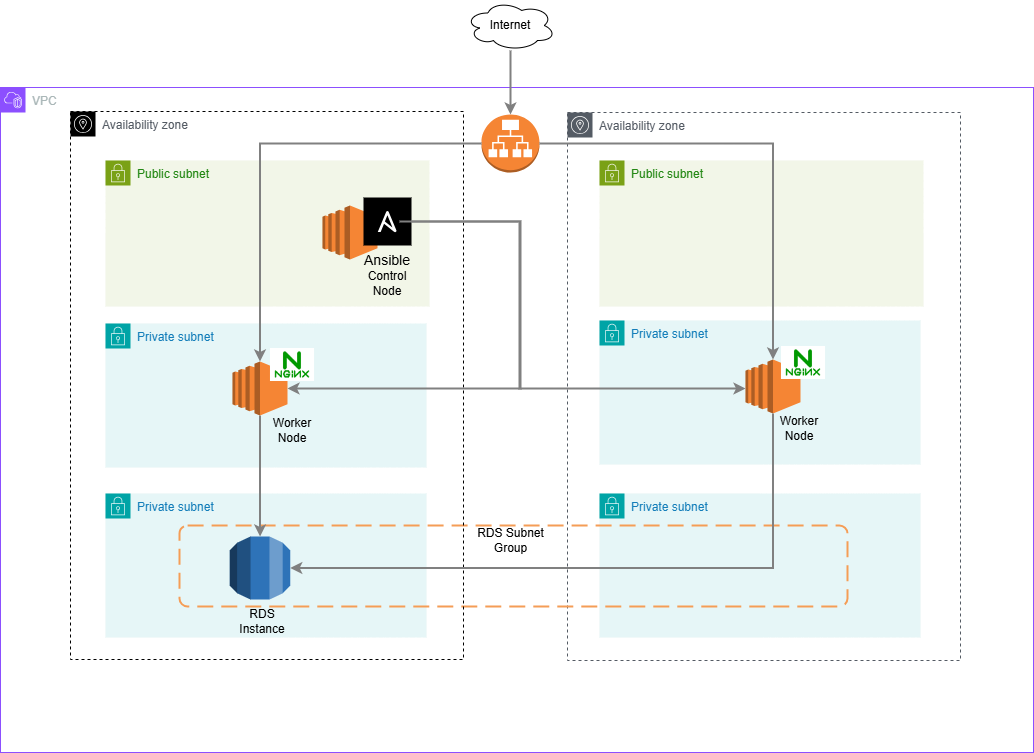

The diagram above was exported from draw.io. Its source (the exported page's mxGraphModel, read from the mxfile embedded in the PNG):
<mxGraphModel dx="1450" dy="957" grid="0" gridSize="10" guides="1" tooltips="1" connect="1" arrows="1" fold="1" page="0" pageScale="1" pageWidth="850" pageHeight="1100" math="0" shadow="0">
  <root>
    <mxCell id="0" />
    <mxCell id="1" parent="0" />
    <mxCell id="Uwg6CEWC8zF4oLfZhFwK-1" value="VPC" style="points=[[0,0],[0.25,0],[0.5,0],[0.75,0],[1,0],[1,0.25],[1,0.5],[1,0.75],[1,1],[0.75,1],[0.5,1],[0.25,1],[0,1],[0,0.75],[0,0.5],[0,0.25]];outlineConnect=0;gradientColor=none;html=1;whiteSpace=wrap;fontSize=12;fontStyle=0;container=1;pointerEvents=0;collapsible=0;recursiveResize=0;shape=mxgraph.aws4.group;grIcon=mxgraph.aws4.group_vpc2;strokeColor=#8C4FFF;fillColor=none;verticalAlign=top;align=left;spacingLeft=30;fontColor=#AAB7B8;dashed=0;" vertex="1" parent="1">
      <mxGeometry x="-86" y="17" width="1033" height="665" as="geometry" />
    </mxCell>
    <mxCell id="Uwg6CEWC8zF4oLfZhFwK-2" value="Public subnet" style="points=[[0,0],[0.25,0],[0.5,0],[0.75,0],[1,0],[1,0.25],[1,0.5],[1,0.75],[1,1],[0.75,1],[0.5,1],[0.25,1],[0,1],[0,0.75],[0,0.5],[0,0.25]];outlineConnect=0;gradientColor=none;html=1;whiteSpace=wrap;fontSize=12;fontStyle=0;container=1;pointerEvents=0;collapsible=0;recursiveResize=0;shape=mxgraph.aws4.group;grIcon=mxgraph.aws4.group_security_group;grStroke=0;strokeColor=#7AA116;fillColor=#F2F6E8;verticalAlign=top;align=left;spacingLeft=30;fontColor=#248814;dashed=0;" vertex="1" parent="Uwg6CEWC8zF4oLfZhFwK-1">
      <mxGeometry x="105" y="73" width="324" height="146" as="geometry" />
    </mxCell>
    <mxCell id="Uwg6CEWC8zF4oLfZhFwK-3" value="Public subnet" style="points=[[0,0],[0.25,0],[0.5,0],[0.75,0],[1,0],[1,0.25],[1,0.5],[1,0.75],[1,1],[0.75,1],[0.5,1],[0.25,1],[0,1],[0,0.75],[0,0.5],[0,0.25]];outlineConnect=0;gradientColor=none;html=1;whiteSpace=wrap;fontSize=12;fontStyle=0;container=1;pointerEvents=0;collapsible=0;recursiveResize=0;shape=mxgraph.aws4.group;grIcon=mxgraph.aws4.group_security_group;grStroke=0;strokeColor=#7AA116;fillColor=#F2F6E8;verticalAlign=top;align=left;spacingLeft=30;fontColor=#248814;dashed=0;" vertex="1" parent="Uwg6CEWC8zF4oLfZhFwK-1">
      <mxGeometry x="599" y="73" width="324" height="146" as="geometry" />
    </mxCell>
    <mxCell id="Uwg6CEWC8zF4oLfZhFwK-4" value="Private subnet" style="points=[[0,0],[0.25,0],[0.5,0],[0.75,0],[1,0],[1,0.25],[1,0.5],[1,0.75],[1,1],[0.75,1],[0.5,1],[0.25,1],[0,1],[0,0.75],[0,0.5],[0,0.25]];outlineConnect=0;gradientColor=none;html=1;whiteSpace=wrap;fontSize=12;fontStyle=0;container=1;pointerEvents=0;collapsible=0;recursiveResize=0;shape=mxgraph.aws4.group;grIcon=mxgraph.aws4.group_security_group;grStroke=0;strokeColor=#00A4A6;fillColor=#E6F6F7;verticalAlign=top;align=left;spacingLeft=30;fontColor=#147EBA;dashed=0;" vertex="1" parent="Uwg6CEWC8zF4oLfZhFwK-1">
      <mxGeometry x="105" y="236" width="321" height="144" as="geometry" />
    </mxCell>
    <mxCell id="Uwg6CEWC8zF4oLfZhFwK-5" value="Private subnet" style="points=[[0,0],[0.25,0],[0.5,0],[0.75,0],[1,0],[1,0.25],[1,0.5],[1,0.75],[1,1],[0.75,1],[0.5,1],[0.25,1],[0,1],[0,0.75],[0,0.5],[0,0.25]];outlineConnect=0;gradientColor=none;html=1;whiteSpace=wrap;fontSize=12;fontStyle=0;container=1;pointerEvents=0;collapsible=0;recursiveResize=0;shape=mxgraph.aws4.group;grIcon=mxgraph.aws4.group_security_group;grStroke=0;strokeColor=#00A4A6;fillColor=#E6F6F7;verticalAlign=top;align=left;spacingLeft=30;fontColor=#147EBA;dashed=0;" vertex="1" parent="Uwg6CEWC8zF4oLfZhFwK-1">
      <mxGeometry x="599" y="233" width="321" height="144" as="geometry" />
    </mxCell>
    <mxCell id="Uwg6CEWC8zF4oLfZhFwK-6" value="Private subnet" style="points=[[0,0],[0.25,0],[0.5,0],[0.75,0],[1,0],[1,0.25],[1,0.5],[1,0.75],[1,1],[0.75,1],[0.5,1],[0.25,1],[0,1],[0,0.75],[0,0.5],[0,0.25]];outlineConnect=0;gradientColor=none;html=1;whiteSpace=wrap;fontSize=12;fontStyle=0;container=1;pointerEvents=0;collapsible=0;recursiveResize=0;shape=mxgraph.aws4.group;grIcon=mxgraph.aws4.group_security_group;grStroke=0;strokeColor=#00A4A6;fillColor=#E6F6F7;verticalAlign=top;align=left;spacingLeft=30;fontColor=#147EBA;dashed=0;" vertex="1" parent="Uwg6CEWC8zF4oLfZhFwK-1">
      <mxGeometry x="105" y="406" width="321" height="144" as="geometry" />
    </mxCell>
    <mxCell id="Uwg6CEWC8zF4oLfZhFwK-7" value="Private subnet" style="points=[[0,0],[0.25,0],[0.5,0],[0.75,0],[1,0],[1,0.25],[1,0.5],[1,0.75],[1,1],[0.75,1],[0.5,1],[0.25,1],[0,1],[0,0.75],[0,0.5],[0,0.25]];outlineConnect=0;gradientColor=none;html=1;whiteSpace=wrap;fontSize=12;fontStyle=0;container=1;pointerEvents=0;collapsible=0;recursiveResize=0;shape=mxgraph.aws4.group;grIcon=mxgraph.aws4.group_security_group;grStroke=0;strokeColor=#00A4A6;fillColor=#E6F6F7;verticalAlign=top;align=left;spacingLeft=30;fontColor=#147EBA;dashed=0;" vertex="1" parent="Uwg6CEWC8zF4oLfZhFwK-1">
      <mxGeometry x="599" y="406" width="321" height="144" as="geometry" />
    </mxCell>
    <mxCell id="Uwg6CEWC8zF4oLfZhFwK-9" value="Availability zone" style="sketch=0;outlineConnect=0;gradientColor=none;html=1;whiteSpace=wrap;fontSize=12;fontStyle=0;shape=mxgraph.aws4.group;grIcon=mxgraph.aws4.group_availability_zone;strokeColor=#545B64;fillColor=none;verticalAlign=top;align=left;spacingLeft=30;fontColor=#545B64;dashed=1;" vertex="1" parent="Uwg6CEWC8zF4oLfZhFwK-1">
      <mxGeometry x="567" y="25" width="393" height="548" as="geometry" />
    </mxCell>
    <mxCell id="Uwg6CEWC8zF4oLfZhFwK-12" value="" style="outlineConnect=0;dashed=0;verticalLabelPosition=bottom;verticalAlign=top;align=center;html=1;shape=mxgraph.aws3.ec2;fillColor=#F58534;gradientColor=none;" vertex="1" parent="Uwg6CEWC8zF4oLfZhFwK-1">
      <mxGeometry x="745" y="272" width="55" height="54" as="geometry" />
    </mxCell>
    <mxCell id="Uwg6CEWC8zF4oLfZhFwK-14" value="" style="outlineConnect=0;dashed=0;verticalLabelPosition=bottom;verticalAlign=top;align=center;html=1;shape=mxgraph.aws3.application_load_balancer;fillColor=#F58534;gradientColor=none;" vertex="1" parent="Uwg6CEWC8zF4oLfZhFwK-1">
      <mxGeometry x="481" y="27" width="58" height="58" as="geometry" />
    </mxCell>
    <mxCell id="Uwg6CEWC8zF4oLfZhFwK-16" style="edgeStyle=orthogonalEdgeStyle;rounded=0;orthogonalLoop=1;jettySize=auto;html=1;entryX=0.5;entryY=0;entryDx=0;entryDy=0;entryPerimeter=0;strokeColor=#808080;strokeWidth=2;" edge="1" parent="Uwg6CEWC8zF4oLfZhFwK-1" source="Uwg6CEWC8zF4oLfZhFwK-14" target="Uwg6CEWC8zF4oLfZhFwK-12">
      <mxGeometry relative="1" as="geometry" />
    </mxCell>
    <mxCell id="Uwg6CEWC8zF4oLfZhFwK-20" value="" style="rounded=1;arcSize=10;dashed=1;strokeColor=#F59D56;fillColor=none;gradientColor=none;dashPattern=8 4;strokeWidth=2;" vertex="1" parent="Uwg6CEWC8zF4oLfZhFwK-1">
      <mxGeometry x="179" y="438" width="668" height="81" as="geometry" />
    </mxCell>
    <mxCell id="Uwg6CEWC8zF4oLfZhFwK-32" value="RDS Subnet Group" style="text;html=1;align=center;verticalAlign=middle;whiteSpace=wrap;rounded=0;" vertex="1" parent="Uwg6CEWC8zF4oLfZhFwK-1">
      <mxGeometry x="462.5" y="438" width="95" height="30" as="geometry" />
    </mxCell>
    <mxCell id="Uwg6CEWC8zF4oLfZhFwK-42" value="Worker Node" style="text;html=1;align=center;verticalAlign=middle;whiteSpace=wrap;rounded=0;" vertex="1" parent="Uwg6CEWC8zF4oLfZhFwK-1">
      <mxGeometry x="769" y="326" width="60" height="30" as="geometry" />
    </mxCell>
    <mxCell id="Uwg6CEWC8zF4oLfZhFwK-50" value="" style="shape=image;verticalLabelPosition=bottom;verticalAlign=top;imageAspect=0;aspect=fixed;image=data:image/png,(base64 omitted: 5840 chars);" vertex="1" parent="Uwg6CEWC8zF4oLfZhFwK-1">
      <mxGeometry x="780.97" y="259" width="44.06" height="33" as="geometry" />
    </mxCell>
    <mxCell id="Uwg6CEWC8zF4oLfZhFwK-8" value="Availability zone" style="sketch=0;outlineConnect=0;gradientColor=none;html=1;whiteSpace=wrap;fontSize=12;fontStyle=0;shape=mxgraph.aws4.group;grIcon=mxgraph.aws4.group_availability_zone;strokeColor=default;fillColor=none;verticalAlign=top;align=left;spacingLeft=30;fontColor=#545B64;dashed=1;" vertex="1" parent="1">
      <mxGeometry x="-16" y="41" width="393" height="548" as="geometry" />
    </mxCell>
    <mxCell id="Uwg6CEWC8zF4oLfZhFwK-10" value="" style="outlineConnect=0;dashed=0;verticalLabelPosition=bottom;verticalAlign=top;align=center;html=1;shape=mxgraph.aws3.ec2;fillColor=#F58534;gradientColor=none;" vertex="1" parent="1">
      <mxGeometry x="236" y="135" width="55" height="54" as="geometry" />
    </mxCell>
    <mxCell id="Uwg6CEWC8zF4oLfZhFwK-29" style="edgeStyle=orthogonalEdgeStyle;rounded=0;orthogonalLoop=1;jettySize=auto;html=1;strokeColor=#808080;strokeWidth=2;" edge="1" parent="1" source="Uwg6CEWC8zF4oLfZhFwK-11" target="Uwg6CEWC8zF4oLfZhFwK-13">
      <mxGeometry relative="1" as="geometry">
        <mxPoint x="169" y="437" as="targetPoint" />
      </mxGeometry>
    </mxCell>
    <mxCell id="Uwg6CEWC8zF4oLfZhFwK-11" value="" style="outlineConnect=0;dashed=0;verticalLabelPosition=bottom;verticalAlign=top;align=center;html=1;shape=mxgraph.aws3.ec2;fillColor=#F58534;gradientColor=none;" vertex="1" parent="1">
      <mxGeometry x="146" y="291" width="55" height="54" as="geometry" />
    </mxCell>
    <mxCell id="Uwg6CEWC8zF4oLfZhFwK-13" value="" style="outlineConnect=0;dashed=0;verticalLabelPosition=bottom;verticalAlign=top;align=center;html=1;shape=mxgraph.aws3.rds;fillColor=#2E73B8;gradientColor=none;" vertex="1" parent="1">
      <mxGeometry x="143.25" y="466" width="60.5" height="63" as="geometry" />
    </mxCell>
    <mxCell id="Uwg6CEWC8zF4oLfZhFwK-15" style="edgeStyle=orthogonalEdgeStyle;rounded=0;orthogonalLoop=1;jettySize=auto;html=1;strokeWidth=2;strokeColor=#808080;" edge="1" parent="1" source="Uwg6CEWC8zF4oLfZhFwK-14" target="Uwg6CEWC8zF4oLfZhFwK-11">
      <mxGeometry relative="1" as="geometry" />
    </mxCell>
    <mxCell id="Uwg6CEWC8zF4oLfZhFwK-33" value="RDS Instance" style="text;html=1;align=center;verticalAlign=middle;whiteSpace=wrap;rounded=0;" vertex="1" parent="1">
      <mxGeometry x="146" y="536" width="60" height="30" as="geometry" />
    </mxCell>
    <mxCell id="Uwg6CEWC8zF4oLfZhFwK-30" style="edgeStyle=orthogonalEdgeStyle;rounded=0;orthogonalLoop=1;jettySize=auto;html=1;entryX=1;entryY=0.5;entryDx=0;entryDy=0;entryPerimeter=0;strokeColor=#808080;strokeWidth=2;" edge="1" parent="1" source="Uwg6CEWC8zF4oLfZhFwK-12" target="Uwg6CEWC8zF4oLfZhFwK-13">
      <mxGeometry relative="1" as="geometry">
        <mxPoint x="686" y="459" as="targetPoint" />
        <Array as="points">
          <mxPoint x="687" y="498" />
        </Array>
      </mxGeometry>
    </mxCell>
    <mxCell id="Uwg6CEWC8zF4oLfZhFwK-34" value="Control Node" style="text;html=1;align=center;verticalAlign=middle;whiteSpace=wrap;rounded=0;" vertex="1" parent="1">
      <mxGeometry x="271" y="198" width="60" height="30" as="geometry" />
    </mxCell>
    <mxCell id="Uwg6CEWC8zF4oLfZhFwK-36" value="Ansible" style="shape=rect;fillColor=#000000;aspect=fixed;resizable=0;labelPosition=center;verticalLabelPosition=bottom;align=center;verticalAlign=top;strokeColor=none;fontSize=14;" vertex="1" parent="1">
      <mxGeometry x="277" y="127" width="48" height="48" as="geometry" />
    </mxCell>
    <mxCell id="Uwg6CEWC8zF4oLfZhFwK-37" value="" style="fillColor=#ffffff;strokeColor=none;dashed=0;outlineConnect=0;html=1;labelPosition=center;verticalLabelPosition=bottom;verticalAlign=top;part=1;movable=0;resizable=0;rotatable=0;shape=mxgraph.ibm_cloud.logo--ansible-community" vertex="1" parent="Uwg6CEWC8zF4oLfZhFwK-36">
      <mxGeometry width="24" height="24" relative="1" as="geometry">
        <mxPoint x="12" y="12" as="offset" />
      </mxGeometry>
    </mxCell>
    <mxCell id="Uwg6CEWC8zF4oLfZhFwK-41" value="Worker Node" style="text;html=1;align=center;verticalAlign=middle;whiteSpace=wrap;rounded=0;" vertex="1" parent="1">
      <mxGeometry x="176" y="345" width="60" height="30" as="geometry" />
    </mxCell>
    <mxCell id="Uwg6CEWC8zF4oLfZhFwK-45" style="edgeStyle=orthogonalEdgeStyle;rounded=0;orthogonalLoop=1;jettySize=auto;html=1;entryX=1;entryY=0.5;entryDx=0;entryDy=0;entryPerimeter=0;strokeColor=#808080;strokeWidth=2;" edge="1" parent="1" source="Uwg6CEWC8zF4oLfZhFwK-37" target="Uwg6CEWC8zF4oLfZhFwK-11">
      <mxGeometry relative="1" as="geometry">
        <Array as="points">
          <mxPoint x="434" y="151" />
          <mxPoint x="434" y="318" />
        </Array>
      </mxGeometry>
    </mxCell>
    <mxCell id="Uwg6CEWC8zF4oLfZhFwK-49" value="" style="shape=image;verticalLabelPosition=bottom;verticalAlign=top;imageAspect=0;aspect=fixed;image=data:image/png,(base64 omitted: 5840 chars);" vertex="1" parent="1">
      <mxGeometry x="183.97" y="278" width="44.06" height="33" as="geometry" />
    </mxCell>
    <mxCell id="Uwg6CEWC8zF4oLfZhFwK-51" style="edgeStyle=orthogonalEdgeStyle;rounded=0;orthogonalLoop=1;jettySize=auto;html=1;strokeWidth=2;strokeColor=#808080;" edge="1" parent="1" source="Uwg6CEWC8zF4oLfZhFwK-36" target="Uwg6CEWC8zF4oLfZhFwK-12">
      <mxGeometry relative="1" as="geometry">
        <Array as="points">
          <mxPoint x="433" y="151" />
          <mxPoint x="433" y="318" />
        </Array>
      </mxGeometry>
    </mxCell>
    <mxCell id="Uwg6CEWC8zF4oLfZhFwK-52" value="Internet" style="ellipse;shape=cloud;whiteSpace=wrap;html=1;" vertex="1" parent="1">
      <mxGeometry x="379" y="-70" width="90" height="50" as="geometry" />
    </mxCell>
    <mxCell id="Uwg6CEWC8zF4oLfZhFwK-53" style="edgeStyle=orthogonalEdgeStyle;rounded=0;orthogonalLoop=1;jettySize=auto;html=1;entryX=0.5;entryY=0;entryDx=0;entryDy=0;entryPerimeter=0;strokeColor=#808080;strokeWidth=2;" edge="1" parent="1" source="Uwg6CEWC8zF4oLfZhFwK-52" target="Uwg6CEWC8zF4oLfZhFwK-14">
      <mxGeometry relative="1" as="geometry" />
    </mxCell>
  </root>
</mxGraphModel>